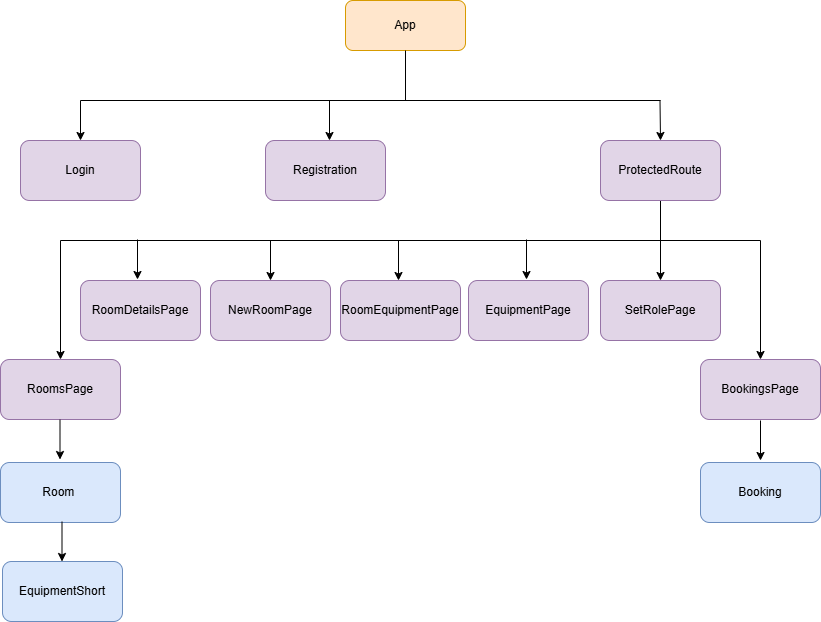

The diagram above was exported from draw.io. Its source (the exported page's mxGraphModel, read from the mxfile embedded in the PNG):
<mxGraphModel dx="2066" dy="1137" grid="1" gridSize="10" guides="1" tooltips="1" connect="1" arrows="1" fold="1" page="1" pageScale="1" pageWidth="850" pageHeight="1100" math="0" shadow="0">
  <root>
    <mxCell id="0" />
    <mxCell id="1" parent="0" />
    <mxCell id="IcITbfb91SDHn5loUv6P-19" edge="1" parent="1" source="IcITbfb91SDHn5loUv6P-46" style="edgeStyle=orthogonalEdgeStyle;rounded=0;orthogonalLoop=1;jettySize=auto;html=1;entryX=0.5;entryY=0;entryDx=0;entryDy=0;" target="IcITbfb91SDHn5loUv6P-48" value="">
      <mxGeometry relative="1" as="geometry">
        <mxPoint x="680" y="330" as="targetPoint" />
      </mxGeometry>
    </mxCell>
    <mxCell id="IcITbfb91SDHn5loUv6P-1" parent="1" style="rounded=1;whiteSpace=wrap;html=1;fillColor=#ffe6cc;strokeColor=#d79b00;" value="App" vertex="1">
      <mxGeometry height="50" width="120" x="365" y="80" as="geometry" />
    </mxCell>
    <mxCell id="IcITbfb91SDHn5loUv6P-2" parent="1" style="rounded=1;whiteSpace=wrap;html=1;fillColor=#e1d5e7;strokeColor=#9673a6;" value="Login" vertex="1">
      <mxGeometry height="60" width="120" x="40" y="220" as="geometry" />
    </mxCell>
    <mxCell id="IcITbfb91SDHn5loUv6P-3" parent="1" style="rounded=1;whiteSpace=wrap;html=1;fillColor=#e1d5e7;strokeColor=#9673a6;" value="Registration" vertex="1">
      <mxGeometry height="60" width="120" x="285" y="220" as="geometry" />
    </mxCell>
    <mxCell id="IcITbfb91SDHn5loUv6P-4" parent="1" style="rounded=1;whiteSpace=wrap;html=1;fillColor=#e1d5e7;strokeColor=#9673a6;" value="RoomsPage" vertex="1">
      <mxGeometry height="60" width="120" x="20" y="439" as="geometry" />
    </mxCell>
    <mxCell id="IcITbfb91SDHn5loUv6P-5" parent="1" style="rounded=1;whiteSpace=wrap;html=1;fillColor=#dae8fc;strokeColor=#6c8ebf;" value="EquipmentShort" vertex="1">
      <mxGeometry height="60" width="120" x="22" y="641" as="geometry" />
    </mxCell>
    <mxCell id="IcITbfb91SDHn5loUv6P-7" parent="1" style="rounded=1;whiteSpace=wrap;html=1;fillColor=#dae8fc;strokeColor=#6c8ebf;" value="Room&amp;nbsp;" vertex="1">
      <mxGeometry height="60" width="120" x="20" y="542" as="geometry" />
    </mxCell>
    <mxCell id="IcITbfb91SDHn5loUv6P-8" parent="1" style="rounded=1;whiteSpace=wrap;html=1;fillColor=#e1d5e7;strokeColor=#9673a6;" value="RoomDetailsPage" vertex="1">
      <mxGeometry height="60" width="120" x="100" y="360" as="geometry" />
    </mxCell>
    <mxCell id="IcITbfb91SDHn5loUv6P-9" parent="1" style="rounded=1;whiteSpace=wrap;html=1;fillColor=#e1d5e7;strokeColor=#9673a6;" value="NewRoomPage" vertex="1">
      <mxGeometry height="60" width="120" x="230" y="360" as="geometry" />
    </mxCell>
    <mxCell id="IcITbfb91SDHn5loUv6P-13" parent="1" style="rounded=1;whiteSpace=wrap;html=1;fillColor=#e1d5e7;strokeColor=#9673a6;" value="RoomEquipmentPage" vertex="1">
      <mxGeometry height="60" width="120" x="360" y="360" as="geometry" />
    </mxCell>
    <mxCell id="IcITbfb91SDHn5loUv6P-20" edge="1" parent="1" style="endArrow=none;html=1;rounded=0;" value="">
      <mxGeometry height="50" relative="1" width="50" as="geometry">
        <mxPoint x="100" y="180" as="sourcePoint" />
        <mxPoint x="680" y="180" as="targetPoint" />
      </mxGeometry>
    </mxCell>
    <mxCell id="IcITbfb91SDHn5loUv6P-22" edge="1" parent="1" style="endArrow=classic;html=1;rounded=0;" value="">
      <mxGeometry height="50" relative="1" width="50" as="geometry">
        <mxPoint x="100" y="180" as="sourcePoint" />
        <mxPoint x="100" y="220" as="targetPoint" />
      </mxGeometry>
    </mxCell>
    <mxCell id="IcITbfb91SDHn5loUv6P-24" edge="1" parent="1" style="endArrow=classic;html=1;rounded=0;" value="">
      <mxGeometry height="50" relative="1" width="50" as="geometry">
        <mxPoint x="349" y="180" as="sourcePoint" />
        <mxPoint x="349" y="220" as="targetPoint" />
      </mxGeometry>
    </mxCell>
    <mxCell id="IcITbfb91SDHn5loUv6P-25" edge="1" parent="1" style="endArrow=classic;html=1;rounded=0;" value="">
      <mxGeometry height="50" relative="1" width="50" as="geometry">
        <mxPoint x="679.5" y="180" as="sourcePoint" />
        <mxPoint x="680" y="220" as="targetPoint" />
      </mxGeometry>
    </mxCell>
    <mxCell id="IcITbfb91SDHn5loUv6P-27" edge="1" parent="1" style="endArrow=classic;html=1;rounded=0;" value="">
      <mxGeometry height="50" relative="1" width="50" as="geometry">
        <mxPoint x="79.5" y="499" as="sourcePoint" />
        <mxPoint x="79.5" y="539" as="targetPoint" />
      </mxGeometry>
    </mxCell>
    <mxCell id="IcITbfb91SDHn5loUv6P-34" edge="1" parent="1" style="endArrow=classic;html=1;rounded=0;" value="">
      <mxGeometry height="50" relative="1" width="50" as="geometry">
        <mxPoint x="81.5" y="601" as="sourcePoint" />
        <mxPoint x="81.5" y="641" as="targetPoint" />
      </mxGeometry>
    </mxCell>
    <mxCell id="IcITbfb91SDHn5loUv6P-42" parent="1" style="rounded=1;whiteSpace=wrap;html=1;fillColor=#dae8fc;strokeColor=#6c8ebf;" value="Booking" vertex="1">
      <mxGeometry height="60" width="120" x="720" y="542" as="geometry" />
    </mxCell>
    <mxCell id="IcITbfb91SDHn5loUv6P-44" parent="1" style="rounded=1;whiteSpace=wrap;html=1;fillColor=#e1d5e7;strokeColor=#9673a6;" value="BookingsPage" vertex="1">
      <mxGeometry height="60" width="120" x="720" y="439" as="geometry" />
    </mxCell>
    <mxCell id="IcITbfb91SDHn5loUv6P-46" parent="1" style="rounded=1;whiteSpace=wrap;html=1;fillColor=#e1d5e7;strokeColor=#9673a6;" value="ProtectedRoute" vertex="1">
      <mxGeometry height="60" width="120" x="620" y="220" as="geometry" />
    </mxCell>
    <mxCell id="IcITbfb91SDHn5loUv6P-48" parent="1" style="rounded=1;whiteSpace=wrap;html=1;fillColor=#e1d5e7;strokeColor=#9673a6;" value="SetRolePage" vertex="1">
      <mxGeometry height="60" width="120" x="620" y="360" as="geometry" />
    </mxCell>
    <mxCell id="IcITbfb91SDHn5loUv6P-49" edge="1" parent="1" style="endArrow=classic;html=1;rounded=0;" value="">
      <mxGeometry height="50" relative="1" width="50" as="geometry">
        <mxPoint x="780" y="500" as="sourcePoint" />
        <mxPoint x="780" y="540" as="targetPoint" />
      </mxGeometry>
    </mxCell>
    <mxCell id="IcITbfb91SDHn5loUv6P-50" edge="1" parent="1" style="endArrow=none;html=1;rounded=0;entryX=0.5;entryY=1;entryDx=0;entryDy=0;" target="IcITbfb91SDHn5loUv6P-1" value="">
      <mxGeometry height="50" relative="1" width="50" as="geometry">
        <mxPoint x="425" y="180" as="sourcePoint" />
        <mxPoint x="590" y="200" as="targetPoint" />
      </mxGeometry>
    </mxCell>
    <mxCell id="IcITbfb91SDHn5loUv6P-51" parent="1" style="rounded=1;whiteSpace=wrap;html=1;fillColor=#e1d5e7;strokeColor=#9673a6;" value="EquipmentPage" vertex="1">
      <mxGeometry height="60" width="120" x="488" y="360" as="geometry" />
    </mxCell>
    <mxCell id="IcITbfb91SDHn5loUv6P-52" edge="1" parent="1" style="endArrow=none;html=1;rounded=0;" value="">
      <mxGeometry height="50" relative="1" width="50" as="geometry">
        <mxPoint x="80" y="320" as="sourcePoint" />
        <mxPoint x="780" y="320" as="targetPoint" />
      </mxGeometry>
    </mxCell>
    <mxCell id="IcITbfb91SDHn5loUv6P-53" edge="1" parent="1" style="endArrow=classic;html=1;rounded=0;" value="">
      <mxGeometry height="50" relative="1" width="50" as="geometry">
        <mxPoint x="418" y="320" as="sourcePoint" />
        <mxPoint x="418" y="360" as="targetPoint" />
      </mxGeometry>
    </mxCell>
    <mxCell id="IcITbfb91SDHn5loUv6P-54" edge="1" parent="1" style="endArrow=classic;html=1;rounded=0;" value="">
      <mxGeometry height="50" relative="1" width="50" as="geometry">
        <mxPoint x="546" y="319" as="sourcePoint" />
        <mxPoint x="546" y="359" as="targetPoint" />
      </mxGeometry>
    </mxCell>
    <mxCell id="IcITbfb91SDHn5loUv6P-55" edge="1" parent="1" style="endArrow=classic;html=1;rounded=0;" value="">
      <mxGeometry height="50" relative="1" width="50" as="geometry">
        <mxPoint x="290" y="320" as="sourcePoint" />
        <mxPoint x="290" y="360" as="targetPoint" />
      </mxGeometry>
    </mxCell>
    <mxCell id="IcITbfb91SDHn5loUv6P-56" edge="1" parent="1" style="endArrow=classic;html=1;rounded=0;" value="">
      <mxGeometry height="50" relative="1" width="50" as="geometry">
        <mxPoint x="157" y="319" as="sourcePoint" />
        <mxPoint x="157" y="359" as="targetPoint" />
      </mxGeometry>
    </mxCell>
    <mxCell id="IcITbfb91SDHn5loUv6P-57" edge="1" parent="1" style="endArrow=classic;html=1;rounded=0;" target="IcITbfb91SDHn5loUv6P-4" value="">
      <mxGeometry height="50" relative="1" width="50" as="geometry">
        <mxPoint x="80" y="320" as="sourcePoint" />
        <mxPoint x="80" y="360" as="targetPoint" />
      </mxGeometry>
    </mxCell>
    <mxCell id="IcITbfb91SDHn5loUv6P-58" edge="1" parent="1" style="endArrow=classic;html=1;rounded=0;" target="IcITbfb91SDHn5loUv6P-44" value="">
      <mxGeometry height="50" relative="1" width="50" as="geometry">
        <mxPoint x="780" y="320" as="sourcePoint" />
        <mxPoint x="780" y="360" as="targetPoint" />
      </mxGeometry>
    </mxCell>
  </root>
</mxGraphModel>